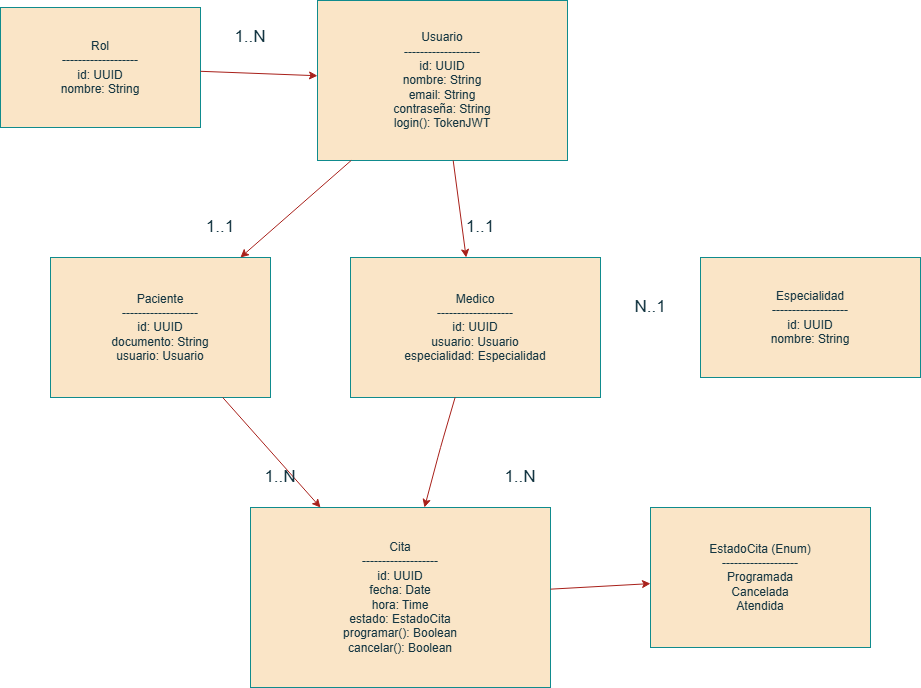

The diagram above was exported from draw.io. Its source (the exported page's mxGraphModel, read from the mxfile embedded in the PNG):
<mxGraphModel dx="1080" dy="595" grid="1" gridSize="10" guides="1" tooltips="1" connect="1" arrows="1" fold="1" page="1" pageScale="1" pageWidth="827" pageHeight="1169" background="#FFFFFF" math="0" shadow="0">
  <root>
    <mxCell id="0" />
    <mxCell id="1" parent="0" />
    <mxCell id="-ks9HnGJQAq4jxYuPopM-1" parent="1" style="rounded=0;whiteSpace=wrap;html=1;labelBackgroundColor=none;fillColor=#FAE5C7;strokeColor=#0F8B8D;fontColor=#143642;" value="Rol&#10;-------------------&#10;id: UUID&#10;nombre: String" vertex="1">
      <mxGeometry height="120" width="200" x="380" y="97" as="geometry" />
    </mxCell>
    <mxCell id="-ks9HnGJQAq4jxYuPopM-2" parent="1" style="rounded=0;whiteSpace=wrap;html=1;labelBackgroundColor=none;fillColor=#FAE5C7;strokeColor=#0F8B8D;fontColor=#143642;" value="Usuario&#10;-------------------&#10;id: UUID&#10;nombre: String&#10;email: String&#10;contraseña: String&#10;login(): TokenJWT" vertex="1">
      <mxGeometry height="160" width="250" x="697" y="90" as="geometry" />
    </mxCell>
    <mxCell id="-ks9HnGJQAq4jxYuPopM-3" parent="1" style="rounded=0;whiteSpace=wrap;html=1;labelBackgroundColor=none;fillColor=#FAE5C7;strokeColor=#0F8B8D;fontColor=#143642;" value="Paciente&#10;-------------------&#10;id: UUID&#10;documento: String&#10;usuario: Usuario" vertex="1">
      <mxGeometry height="140" width="220" x="430" y="347" as="geometry" />
    </mxCell>
    <mxCell id="-ks9HnGJQAq4jxYuPopM-4" parent="1" style="rounded=0;whiteSpace=wrap;html=1;labelBackgroundColor=none;fillColor=#FAE5C7;strokeColor=#0F8B8D;fontColor=#143642;" value="Medico&#10;-------------------&#10;id: UUID&#10;usuario: Usuario&#10;especialidad: Especialidad" vertex="1">
      <mxGeometry height="140" width="250" x="730" y="347" as="geometry" />
    </mxCell>
    <mxCell id="-ks9HnGJQAq4jxYuPopM-5" parent="1" style="rounded=0;whiteSpace=wrap;html=1;labelBackgroundColor=none;fillColor=#FAE5C7;strokeColor=#0F8B8D;fontColor=#143642;" value="Especialidad&#10;-------------------&#10;id: UUID&#10;nombre: String" vertex="1">
      <mxGeometry height="120" width="220" x="1080" y="347" as="geometry" />
    </mxCell>
    <mxCell id="-ks9HnGJQAq4jxYuPopM-6" parent="1" style="rounded=0;whiteSpace=wrap;html=1;labelBackgroundColor=none;fillColor=#FAE5C7;strokeColor=#0F8B8D;fontColor=#143642;" value="Cita&#10;-------------------&#10;id: UUID&#10;fecha: Date&#10;hora: Time&#10;estado: EstadoCita&#10;programar(): Boolean&#10;cancelar(): Boolean" vertex="1">
      <mxGeometry height="180" width="300" x="630" y="597" as="geometry" />
    </mxCell>
    <mxCell id="-ks9HnGJQAq4jxYuPopM-7" parent="1" style="rounded=0;whiteSpace=wrap;html=1;labelBackgroundColor=none;fillColor=#FAE5C7;strokeColor=#0F8B8D;fontColor=#143642;" value="EstadoCita (Enum)&#10;-------------------&#10;Programada&#10;Cancelada&#10;Atendida" vertex="1">
      <mxGeometry height="140" width="220" x="1030" y="597" as="geometry" />
    </mxCell>
    <mxCell id="-ks9HnGJQAq4jxYuPopM-8" edge="1" parent="1" source="-ks9HnGJQAq4jxYuPopM-1" style="labelBackgroundColor=none;strokeColor=#A8201A;fontColor=default;" target="-ks9HnGJQAq4jxYuPopM-2">
      <mxGeometry relative="1" as="geometry" />
    </mxCell>
    <mxCell id="-ks9HnGJQAq4jxYuPopM-9" edge="1" parent="1" source="-ks9HnGJQAq4jxYuPopM-2" style="labelBackgroundColor=none;strokeColor=#A8201A;fontColor=default;" target="-ks9HnGJQAq4jxYuPopM-3">
      <mxGeometry relative="1" as="geometry" />
    </mxCell>
    <mxCell id="-ks9HnGJQAq4jxYuPopM-10" edge="1" parent="1" source="-ks9HnGJQAq4jxYuPopM-2" style="labelBackgroundColor=none;strokeColor=#A8201A;fontColor=default;" target="-ks9HnGJQAq4jxYuPopM-4">
      <mxGeometry relative="1" as="geometry" />
    </mxCell>
    <mxCell id="-ks9HnGJQAq4jxYuPopM-11" edge="1" parent="1" source="-ks9HnGJQAq4jxYuPopM-18" style="labelBackgroundColor=none;strokeColor=#A8201A;fontColor=default;" target="-ks9HnGJQAq4jxYuPopM-4">
      <mxGeometry relative="1" as="geometry" />
    </mxCell>
    <mxCell id="-ks9HnGJQAq4jxYuPopM-12" edge="1" parent="1" source="-ks9HnGJQAq4jxYuPopM-3" style="labelBackgroundColor=none;strokeColor=#A8201A;fontColor=default;" target="-ks9HnGJQAq4jxYuPopM-6">
      <mxGeometry relative="1" as="geometry" />
    </mxCell>
    <mxCell id="-ks9HnGJQAq4jxYuPopM-13" edge="1" parent="1" source="-ks9HnGJQAq4jxYuPopM-4" style="labelBackgroundColor=none;strokeColor=#A8201A;fontColor=default;" target="-ks9HnGJQAq4jxYuPopM-6">
      <mxGeometry relative="1" as="geometry">
        <Array as="points">
          <mxPoint x="820" y="537" />
        </Array>
      </mxGeometry>
    </mxCell>
    <mxCell id="-ks9HnGJQAq4jxYuPopM-14" edge="1" parent="1" source="-ks9HnGJQAq4jxYuPopM-6" style="labelBackgroundColor=none;strokeColor=#A8201A;fontColor=default;" target="-ks9HnGJQAq4jxYuPopM-7">
      <mxGeometry relative="1" as="geometry" />
    </mxCell>
    <mxCell id="-ks9HnGJQAq4jxYuPopM-15" parent="1" style="text;html=1;whiteSpace=wrap;strokeColor=none;fillColor=none;align=center;verticalAlign=middle;rounded=0;labelBackgroundColor=none;fontColor=#143642;" value="&lt;font style=&quot;font-size: 17px;&quot;&gt;1..N&lt;/font&gt;" vertex="1">
      <mxGeometry height="40" width="100" x="580" y="107" as="geometry" />
    </mxCell>
    <mxCell id="-ks9HnGJQAq4jxYuPopM-16" parent="1" style="text;html=1;whiteSpace=wrap;strokeColor=none;fillColor=none;align=center;verticalAlign=middle;rounded=0;labelBackgroundColor=none;fontColor=#143642;" value="&lt;font style=&quot;font-size: 17px;&quot;&gt;1..1&lt;/font&gt;" vertex="1">
      <mxGeometry height="40" width="100" x="550" y="297" as="geometry" />
    </mxCell>
    <mxCell id="-ks9HnGJQAq4jxYuPopM-17" parent="1" style="text;html=1;whiteSpace=wrap;strokeColor=none;fillColor=none;align=center;verticalAlign=middle;rounded=0;labelBackgroundColor=none;fontColor=#143642;" value="&lt;font style=&quot;font-size: 17px;&quot;&gt;1..1&lt;/font&gt;" vertex="1">
      <mxGeometry height="40" width="100" x="810" y="297" as="geometry" />
    </mxCell>
    <mxCell id="-ks9HnGJQAq4jxYuPopM-19" parent="1" style="text;html=1;whiteSpace=wrap;strokeColor=none;fillColor=none;align=center;verticalAlign=middle;rounded=0;labelBackgroundColor=none;fontColor=#143642;" value="&lt;font style=&quot;font-size: 17px;&quot;&gt;1..N&lt;/font&gt;" vertex="1">
      <mxGeometry height="40" width="100" x="610" y="547" as="geometry" />
    </mxCell>
    <mxCell id="-ks9HnGJQAq4jxYuPopM-20" edge="1" parent="1" source="-ks9HnGJQAq4jxYuPopM-5" style="labelBackgroundColor=none;strokeColor=#A8201A;fontColor=default;" target="-ks9HnGJQAq4jxYuPopM-18" value="">
      <mxGeometry relative="1" as="geometry">
        <mxPoint x="1080" y="410" as="sourcePoint" />
        <mxPoint x="980" y="413" as="targetPoint" />
      </mxGeometry>
    </mxCell>
    <mxCell id="-ks9HnGJQAq4jxYuPopM-18" parent="1" style="text;html=1;whiteSpace=wrap;strokeColor=none;fillColor=none;align=center;verticalAlign=middle;rounded=0;labelBackgroundColor=none;fontColor=#143642;" value="&lt;span style=&quot;font-size: 17px;&quot;&gt;N..1&lt;/span&gt;" vertex="1">
      <mxGeometry height="40" width="100" x="980" y="377" as="geometry" />
    </mxCell>
    <mxCell id="-ks9HnGJQAq4jxYuPopM-22" parent="1" style="text;html=1;whiteSpace=wrap;strokeColor=none;fillColor=none;align=center;verticalAlign=middle;rounded=0;labelBackgroundColor=none;fontColor=#143642;" value="&lt;font style=&quot;font-size: 17px;&quot;&gt;1..N&lt;/font&gt;" vertex="1">
      <mxGeometry height="60" width="100" x="850" y="537" as="geometry" />
    </mxCell>
  </root>
</mxGraphModel>